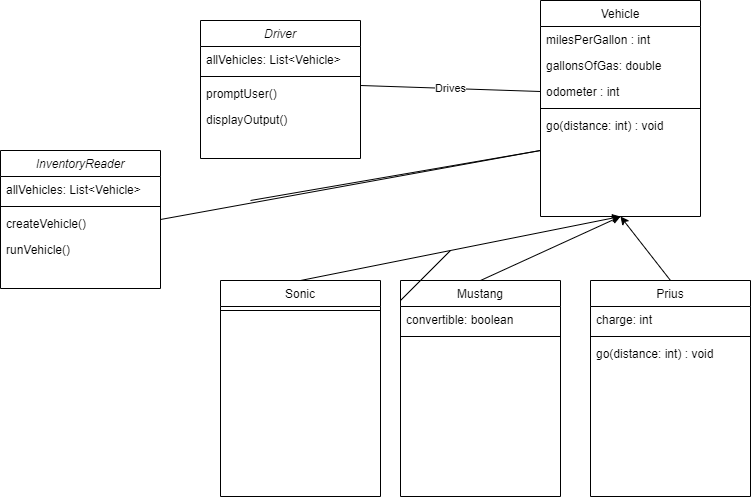

The diagram above was exported from draw.io. Its source (the exported page's mxGraphModel, read from the mxfile embedded in the PNG):
<mxGraphModel dx="1278" dy="539" grid="1" gridSize="10" guides="1" tooltips="1" connect="1" arrows="1" fold="1" page="1" pageScale="1" pageWidth="827" pageHeight="1169" math="0" shadow="0">
  <root>
    <mxCell id="WIyWlLk6GJQsqaUBKTNV-0" />
    <mxCell id="WIyWlLk6GJQsqaUBKTNV-1" parent="WIyWlLk6GJQsqaUBKTNV-0" />
    <mxCell id="zkfFHV4jXpPFQw0GAbJ--0" value="Driver" style="swimlane;fontStyle=2;align=center;verticalAlign=top;childLayout=stackLayout;horizontal=1;startSize=26;horizontalStack=0;resizeParent=1;resizeLast=0;collapsible=1;marginBottom=0;rounded=0;shadow=0;strokeWidth=1;" parent="WIyWlLk6GJQsqaUBKTNV-1" vertex="1">
      <mxGeometry x="220" y="120" width="160" height="138" as="geometry">
        <mxRectangle x="230" y="140" width="160" height="26" as="alternateBounds" />
      </mxGeometry>
    </mxCell>
    <mxCell id="zkfFHV4jXpPFQw0GAbJ--1" value="allVehicles: List&lt;Vehicle&gt;" style="text;align=left;verticalAlign=top;spacingLeft=4;spacingRight=4;overflow=hidden;rotatable=0;points=[[0,0.5],[1,0.5]];portConstraint=eastwest;" parent="zkfFHV4jXpPFQw0GAbJ--0" vertex="1">
      <mxGeometry y="26" width="160" height="26" as="geometry" />
    </mxCell>
    <mxCell id="zkfFHV4jXpPFQw0GAbJ--4" value="" style="line;html=1;strokeWidth=1;align=left;verticalAlign=middle;spacingTop=-1;spacingLeft=3;spacingRight=3;rotatable=0;labelPosition=right;points=[];portConstraint=eastwest;" parent="zkfFHV4jXpPFQw0GAbJ--0" vertex="1">
      <mxGeometry y="52" width="160" height="8" as="geometry" />
    </mxCell>
    <mxCell id="zkfFHV4jXpPFQw0GAbJ--5" value="promptUser()" style="text;align=left;verticalAlign=top;spacingLeft=4;spacingRight=4;overflow=hidden;rotatable=0;points=[[0,0.5],[1,0.5]];portConstraint=eastwest;" parent="zkfFHV4jXpPFQw0GAbJ--0" vertex="1">
      <mxGeometry y="60" width="160" height="26" as="geometry" />
    </mxCell>
    <mxCell id="DPW4RX0A6yG30XcQSOAH-1" value="displayOutput()" style="text;align=left;verticalAlign=top;spacingLeft=4;spacingRight=4;overflow=hidden;rotatable=0;points=[[0,0.5],[1,0.5]];portConstraint=eastwest;" parent="zkfFHV4jXpPFQw0GAbJ--0" vertex="1">
      <mxGeometry y="86" width="160" height="26" as="geometry" />
    </mxCell>
    <mxCell id="zkfFHV4jXpPFQw0GAbJ--17" value="Vehicle" style="swimlane;fontStyle=0;align=center;verticalAlign=top;childLayout=stackLayout;horizontal=1;startSize=26;horizontalStack=0;resizeParent=1;resizeLast=0;collapsible=1;marginBottom=0;rounded=0;shadow=0;strokeWidth=1;" parent="WIyWlLk6GJQsqaUBKTNV-1" vertex="1">
      <mxGeometry x="560" y="100" width="160" height="216" as="geometry">
        <mxRectangle x="550" y="140" width="160" height="26" as="alternateBounds" />
      </mxGeometry>
    </mxCell>
    <mxCell id="zkfFHV4jXpPFQw0GAbJ--18" value="milesPerGallon : int" style="text;align=left;verticalAlign=top;spacingLeft=4;spacingRight=4;overflow=hidden;rotatable=0;points=[[0,0.5],[1,0.5]];portConstraint=eastwest;" parent="zkfFHV4jXpPFQw0GAbJ--17" vertex="1">
      <mxGeometry y="26" width="160" height="26" as="geometry" />
    </mxCell>
    <mxCell id="zkfFHV4jXpPFQw0GAbJ--19" value="gallonsOfGas: double" style="text;align=left;verticalAlign=top;spacingLeft=4;spacingRight=4;overflow=hidden;rotatable=0;points=[[0,0.5],[1,0.5]];portConstraint=eastwest;rounded=0;shadow=0;html=0;" parent="zkfFHV4jXpPFQw0GAbJ--17" vertex="1">
      <mxGeometry y="52" width="160" height="26" as="geometry" />
    </mxCell>
    <mxCell id="zkfFHV4jXpPFQw0GAbJ--20" value="odometer : int" style="text;align=left;verticalAlign=top;spacingLeft=4;spacingRight=4;overflow=hidden;rotatable=0;points=[[0,0.5],[1,0.5]];portConstraint=eastwest;rounded=0;shadow=0;html=0;" parent="zkfFHV4jXpPFQw0GAbJ--17" vertex="1">
      <mxGeometry y="78" width="160" height="26" as="geometry" />
    </mxCell>
    <mxCell id="zkfFHV4jXpPFQw0GAbJ--23" value="" style="line;html=1;strokeWidth=1;align=left;verticalAlign=middle;spacingTop=-1;spacingLeft=3;spacingRight=3;rotatable=0;labelPosition=right;points=[];portConstraint=eastwest;" parent="zkfFHV4jXpPFQw0GAbJ--17" vertex="1">
      <mxGeometry y="104" width="160" height="8" as="geometry" />
    </mxCell>
    <mxCell id="zkfFHV4jXpPFQw0GAbJ--24" value="go(distance: int) : void" style="text;align=left;verticalAlign=top;spacingLeft=4;spacingRight=4;overflow=hidden;rotatable=0;points=[[0,0.5],[1,0.5]];portConstraint=eastwest;" parent="zkfFHV4jXpPFQw0GAbJ--17" vertex="1">
      <mxGeometry y="112" width="160" height="26" as="geometry" />
    </mxCell>
    <mxCell id="DPW4RX0A6yG30XcQSOAH-0" value="Drives" style="endArrow=none;html=1;rounded=0;exitX=1;exitY=0.5;exitDx=0;exitDy=0;entryX=0;entryY=0.5;entryDx=0;entryDy=0;" parent="WIyWlLk6GJQsqaUBKTNV-1" target="zkfFHV4jXpPFQw0GAbJ--20" edge="1">
      <mxGeometry width="50" height="50" relative="1" as="geometry">
        <mxPoint x="380" y="185" as="sourcePoint" />
        <mxPoint x="440" y="250" as="targetPoint" />
      </mxGeometry>
    </mxCell>
    <mxCell id="lU1_H5S2xYAY3FVW6BLO-0" value="Sonic" style="swimlane;fontStyle=0;align=center;verticalAlign=top;childLayout=stackLayout;horizontal=1;startSize=26;horizontalStack=0;resizeParent=1;resizeLast=0;collapsible=1;marginBottom=0;rounded=0;shadow=0;strokeWidth=1;" parent="WIyWlLk6GJQsqaUBKTNV-1" vertex="1">
      <mxGeometry x="240" y="380" width="160" height="216" as="geometry">
        <mxRectangle x="550" y="140" width="160" height="26" as="alternateBounds" />
      </mxGeometry>
    </mxCell>
    <mxCell id="lU1_H5S2xYAY3FVW6BLO-4" value="" style="line;html=1;strokeWidth=1;align=left;verticalAlign=middle;spacingTop=-1;spacingLeft=3;spacingRight=3;rotatable=0;labelPosition=right;points=[];portConstraint=eastwest;" parent="lU1_H5S2xYAY3FVW6BLO-0" vertex="1">
      <mxGeometry y="26" width="160" height="8" as="geometry" />
    </mxCell>
    <mxCell id="lU1_H5S2xYAY3FVW6BLO-6" value="" style="endArrow=classic;html=1;rounded=0;exitX=0.5;exitY=0;exitDx=0;exitDy=0;entryX=0.5;entryY=1;entryDx=0;entryDy=0;" parent="WIyWlLk6GJQsqaUBKTNV-1" source="lU1_H5S2xYAY3FVW6BLO-0" target="zkfFHV4jXpPFQw0GAbJ--17" edge="1">
      <mxGeometry width="50" height="50" relative="1" as="geometry">
        <mxPoint x="390" y="300" as="sourcePoint" />
        <mxPoint x="440" y="250" as="targetPoint" />
      </mxGeometry>
    </mxCell>
    <mxCell id="lU1_H5S2xYAY3FVW6BLO-7" value="Mustang" style="swimlane;fontStyle=0;align=center;verticalAlign=top;childLayout=stackLayout;horizontal=1;startSize=26;horizontalStack=0;resizeParent=1;resizeLast=0;collapsible=1;marginBottom=0;rounded=0;shadow=0;strokeWidth=1;" parent="WIyWlLk6GJQsqaUBKTNV-1" vertex="1">
      <mxGeometry x="420" y="380" width="160" height="216" as="geometry">
        <mxRectangle x="550" y="140" width="160" height="26" as="alternateBounds" />
      </mxGeometry>
    </mxCell>
    <mxCell id="lU1_H5S2xYAY3FVW6BLO-8" value="convertible: boolean" style="text;align=left;verticalAlign=top;spacingLeft=4;spacingRight=4;overflow=hidden;rotatable=0;points=[[0,0.5],[1,0.5]];portConstraint=eastwest;" parent="lU1_H5S2xYAY3FVW6BLO-7" vertex="1">
      <mxGeometry y="26" width="160" height="26" as="geometry" />
    </mxCell>
    <mxCell id="lU1_H5S2xYAY3FVW6BLO-11" value="" style="line;html=1;strokeWidth=1;align=left;verticalAlign=middle;spacingTop=-1;spacingLeft=3;spacingRight=3;rotatable=0;labelPosition=right;points=[];portConstraint=eastwest;" parent="lU1_H5S2xYAY3FVW6BLO-7" vertex="1">
      <mxGeometry y="52" width="160" height="8" as="geometry" />
    </mxCell>
    <mxCell id="lU1_H5S2xYAY3FVW6BLO-13" value="" style="endArrow=classic;html=1;rounded=0;exitX=0.5;exitY=0;exitDx=0;exitDy=0;entryX=0.5;entryY=1;entryDx=0;entryDy=0;" parent="WIyWlLk6GJQsqaUBKTNV-1" source="lU1_H5S2xYAY3FVW6BLO-7" target="zkfFHV4jXpPFQw0GAbJ--17" edge="1">
      <mxGeometry width="50" height="50" relative="1" as="geometry">
        <mxPoint x="390" y="300" as="sourcePoint" />
        <mxPoint x="440" y="250" as="targetPoint" />
      </mxGeometry>
    </mxCell>
    <mxCell id="lU1_H5S2xYAY3FVW6BLO-14" value="Prius" style="swimlane;fontStyle=0;align=center;verticalAlign=top;childLayout=stackLayout;horizontal=1;startSize=26;horizontalStack=0;resizeParent=1;resizeLast=0;collapsible=1;marginBottom=0;rounded=0;shadow=0;strokeWidth=1;" parent="WIyWlLk6GJQsqaUBKTNV-1" vertex="1">
      <mxGeometry x="610" y="380" width="160" height="216" as="geometry">
        <mxRectangle x="550" y="140" width="160" height="26" as="alternateBounds" />
      </mxGeometry>
    </mxCell>
    <mxCell id="lU1_H5S2xYAY3FVW6BLO-15" value="charge: int" style="text;align=left;verticalAlign=top;spacingLeft=4;spacingRight=4;overflow=hidden;rotatable=0;points=[[0,0.5],[1,0.5]];portConstraint=eastwest;" parent="lU1_H5S2xYAY3FVW6BLO-14" vertex="1">
      <mxGeometry y="26" width="160" height="26" as="geometry" />
    </mxCell>
    <mxCell id="lU1_H5S2xYAY3FVW6BLO-16" value="" style="line;html=1;strokeWidth=1;align=left;verticalAlign=middle;spacingTop=-1;spacingLeft=3;spacingRight=3;rotatable=0;labelPosition=right;points=[];portConstraint=eastwest;" parent="lU1_H5S2xYAY3FVW6BLO-14" vertex="1">
      <mxGeometry y="52" width="160" height="8" as="geometry" />
    </mxCell>
    <mxCell id="lU1_H5S2xYAY3FVW6BLO-17" value="go(distance: int) : void" style="text;align=left;verticalAlign=top;spacingLeft=4;spacingRight=4;overflow=hidden;rotatable=0;points=[[0,0.5],[1,0.5]];portConstraint=eastwest;" parent="lU1_H5S2xYAY3FVW6BLO-14" vertex="1">
      <mxGeometry y="60" width="160" height="26" as="geometry" />
    </mxCell>
    <mxCell id="lU1_H5S2xYAY3FVW6BLO-18" value="" style="endArrow=classic;html=1;rounded=0;entryX=0.5;entryY=1;entryDx=0;entryDy=0;exitX=0.5;exitY=0;exitDx=0;exitDy=0;" parent="WIyWlLk6GJQsqaUBKTNV-1" source="lU1_H5S2xYAY3FVW6BLO-14" target="zkfFHV4jXpPFQw0GAbJ--17" edge="1">
      <mxGeometry width="50" height="50" relative="1" as="geometry">
        <mxPoint x="390" y="400" as="sourcePoint" />
        <mxPoint x="440" y="350" as="targetPoint" />
      </mxGeometry>
    </mxCell>
    <mxCell id="7SxLWXZlO5DkHMlf8MIH-0" value="InventoryReader" style="swimlane;fontStyle=2;align=center;verticalAlign=top;childLayout=stackLayout;horizontal=1;startSize=26;horizontalStack=0;resizeParent=1;resizeLast=0;collapsible=1;marginBottom=0;rounded=0;shadow=0;strokeWidth=1;" vertex="1" parent="WIyWlLk6GJQsqaUBKTNV-1">
      <mxGeometry x="20" y="250" width="160" height="138" as="geometry">
        <mxRectangle x="230" y="140" width="160" height="26" as="alternateBounds" />
      </mxGeometry>
    </mxCell>
    <mxCell id="7SxLWXZlO5DkHMlf8MIH-1" value="allVehicles: List&lt;Vehicle&gt;" style="text;align=left;verticalAlign=top;spacingLeft=4;spacingRight=4;overflow=hidden;rotatable=0;points=[[0,0.5],[1,0.5]];portConstraint=eastwest;" vertex="1" parent="7SxLWXZlO5DkHMlf8MIH-0">
      <mxGeometry y="26" width="160" height="26" as="geometry" />
    </mxCell>
    <mxCell id="7SxLWXZlO5DkHMlf8MIH-2" value="" style="line;html=1;strokeWidth=1;align=left;verticalAlign=middle;spacingTop=-1;spacingLeft=3;spacingRight=3;rotatable=0;labelPosition=right;points=[];portConstraint=eastwest;" vertex="1" parent="7SxLWXZlO5DkHMlf8MIH-0">
      <mxGeometry y="52" width="160" height="8" as="geometry" />
    </mxCell>
    <mxCell id="7SxLWXZlO5DkHMlf8MIH-3" value="createVehicle()" style="text;align=left;verticalAlign=top;spacingLeft=4;spacingRight=4;overflow=hidden;rotatable=0;points=[[0,0.5],[1,0.5]];portConstraint=eastwest;" vertex="1" parent="7SxLWXZlO5DkHMlf8MIH-0">
      <mxGeometry y="60" width="160" height="26" as="geometry" />
    </mxCell>
    <mxCell id="7SxLWXZlO5DkHMlf8MIH-4" value="runVehicle()" style="text;align=left;verticalAlign=top;spacingLeft=4;spacingRight=4;overflow=hidden;rotatable=0;points=[[0,0.5],[1,0.5]];portConstraint=eastwest;" vertex="1" parent="7SxLWXZlO5DkHMlf8MIH-0">
      <mxGeometry y="86" width="160" height="26" as="geometry" />
    </mxCell>
    <mxCell id="7SxLWXZlO5DkHMlf8MIH-5" value="" style="endArrow=none;html=1;rounded=0;" edge="1" parent="WIyWlLk6GJQsqaUBKTNV-1">
      <mxGeometry width="50" height="50" relative="1" as="geometry">
        <mxPoint x="420" y="400" as="sourcePoint" />
        <mxPoint x="470" y="350" as="targetPoint" />
      </mxGeometry>
    </mxCell>
    <mxCell id="7SxLWXZlO5DkHMlf8MIH-6" value="" style="endArrow=none;html=1;rounded=0;exitX=1;exitY=0.5;exitDx=0;exitDy=0;" edge="1" parent="WIyWlLk6GJQsqaUBKTNV-1" source="7SxLWXZlO5DkHMlf8MIH-0">
      <mxGeometry width="50" height="50" relative="1" as="geometry">
        <mxPoint x="220" y="350" as="sourcePoint" />
        <mxPoint x="270" y="300" as="targetPoint" />
        <Array as="points">
          <mxPoint x="560" y="250" />
        </Array>
      </mxGeometry>
    </mxCell>
  </root>
</mxGraphModel>